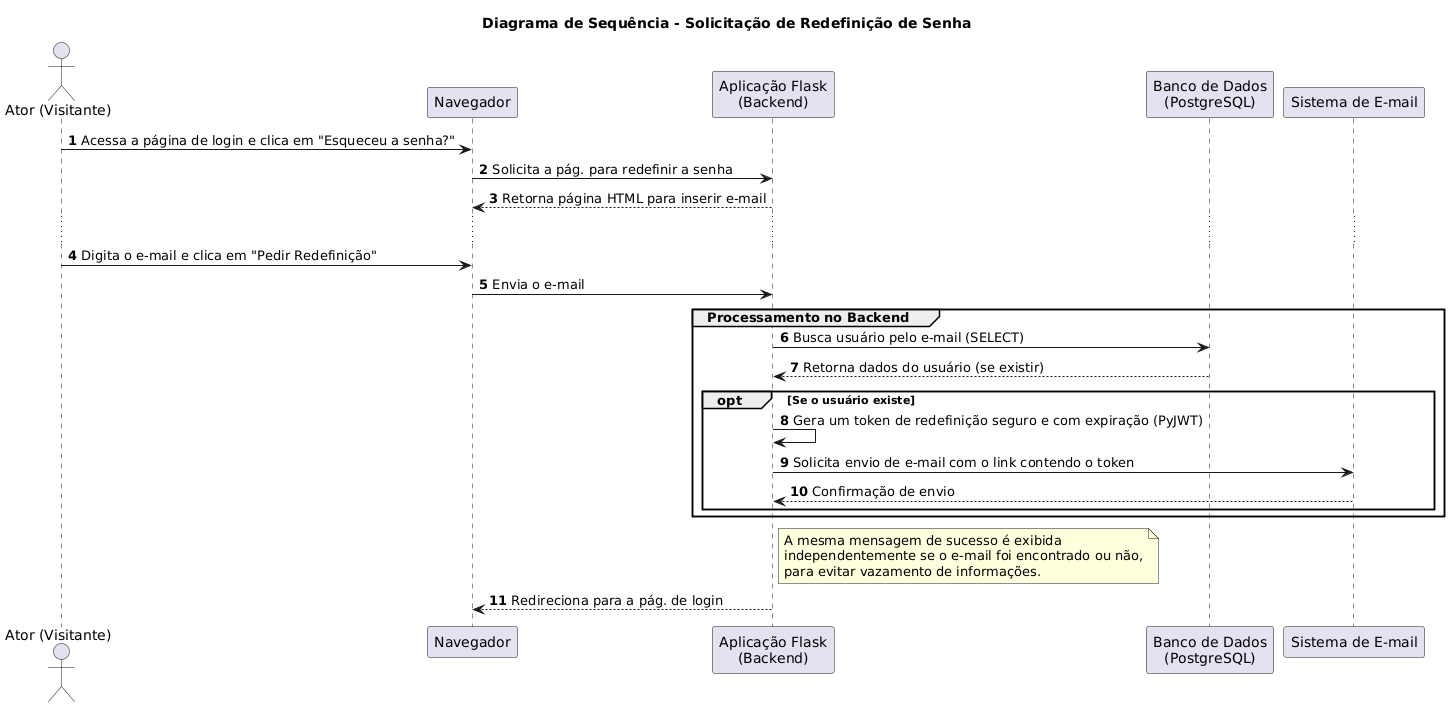

The diagram above was rendered by PlantUML. Its source (embedded in the PNG):
@startuml
title Diagrama de Sequência - Solicitação de Redefinição de Senha
autonumber

actor "Ator (Visitante)" as Ator
participant "Navegador" as Nav
participant "Aplicação Flask\n(Backend)" as App
participant "Banco de Dados\n(PostgreSQL)" as DB
participant "Sistema de E-mail" as Mail

Ator -> Nav: Acessa a página de login e clica em "Esqueceu a senha?"
Nav -> App: Solicita a pág. para redefinir a senha
App --> Nav: Retorna página HTML para inserir e-mail

...

Ator -> Nav: Digita o e-mail e clica em "Pedir Redefinição"
Nav -> App: Envia o e-mail

group Processamento no Backend
    App -> DB: Busca usuário pelo e-mail (SELECT)
    DB --> App: Retorna dados do usuário (se existir)

    opt Se o usuário existe
        App -> App: Gera um token de redefinição seguro e com expiração (PyJWT)
        App -> Mail: Solicita envio de e-mail com o link contendo o token
        Mail --> App: Confirmação de envio
    end
end

note right of App: A mesma mensagem de sucesso é exibida\nindependentemente se o e-mail foi encontrado ou não,\npara evitar vazamento de informações.

App --> Nav: Redireciona para a pág. de login
@enduml